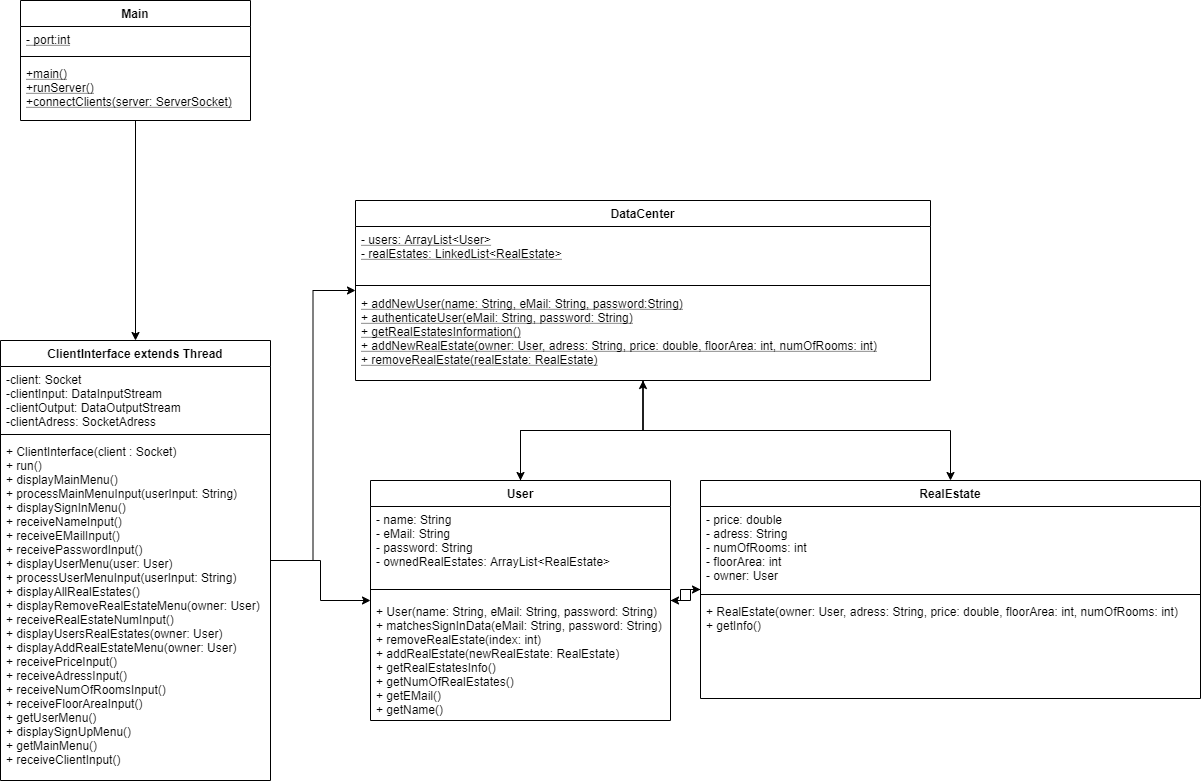

The diagram above was exported from draw.io. Its source (the exported page's mxGraphModel, read from the mxfile embedded in the PNG):
<mxGraphModel dx="1086" dy="806" grid="1" gridSize="10" guides="1" tooltips="1" connect="1" arrows="1" fold="1" page="1" pageScale="1" pageWidth="850" pageHeight="1100" math="0" shadow="0">
  <root>
    <mxCell id="0" />
    <mxCell id="1" parent="0" />
    <mxCell id="IXl5I5hSZ9VSD0nl5n4H-8" style="edgeStyle=orthogonalEdgeStyle;rounded=0;orthogonalLoop=1;jettySize=auto;html=1;" parent="1" source="hi_FXAqxv4JR-hP9kOLW-1" target="hi_FXAqxv4JR-hP9kOLW-5" edge="1">
      <mxGeometry relative="1" as="geometry" />
    </mxCell>
    <mxCell id="hi_FXAqxv4JR-hP9kOLW-1" value="Main" style="swimlane;fontStyle=1;align=center;verticalAlign=top;childLayout=stackLayout;horizontal=1;startSize=26;horizontalStack=0;resizeParent=1;resizeParentMax=0;resizeLast=0;collapsible=1;marginBottom=0;" parent="1" vertex="1">
      <mxGeometry x="90" y="220" width="230" height="120" as="geometry" />
    </mxCell>
    <mxCell id="hi_FXAqxv4JR-hP9kOLW-2" value="- port:int" style="text;strokeColor=none;fillColor=none;align=left;verticalAlign=top;spacingLeft=4;spacingRight=4;overflow=hidden;rotatable=0;points=[[0,0.5],[1,0.5]];portConstraint=eastwest;fontStyle=4" parent="hi_FXAqxv4JR-hP9kOLW-1" vertex="1">
      <mxGeometry y="26" width="230" height="26" as="geometry" />
    </mxCell>
    <mxCell id="hi_FXAqxv4JR-hP9kOLW-3" value="" style="line;strokeWidth=1;fillColor=none;align=left;verticalAlign=middle;spacingTop=-1;spacingLeft=3;spacingRight=3;rotatable=0;labelPosition=right;points=[];portConstraint=eastwest;" parent="hi_FXAqxv4JR-hP9kOLW-1" vertex="1">
      <mxGeometry y="52" width="230" height="8" as="geometry" />
    </mxCell>
    <mxCell id="hi_FXAqxv4JR-hP9kOLW-4" value="+main()&#10;+runServer()&#10;+connectClients(server: ServerSocket)&#10;" style="text;strokeColor=none;fillColor=none;align=left;verticalAlign=top;spacingLeft=4;spacingRight=4;overflow=hidden;rotatable=0;points=[[0,0.5],[1,0.5]];portConstraint=eastwest;fontStyle=4" parent="hi_FXAqxv4JR-hP9kOLW-1" vertex="1">
      <mxGeometry y="60" width="230" height="60" as="geometry" />
    </mxCell>
    <mxCell id="IXl5I5hSZ9VSD0nl5n4H-9" style="edgeStyle=orthogonalEdgeStyle;rounded=0;orthogonalLoop=1;jettySize=auto;html=1;verticalAlign=top;" parent="1" source="hi_FXAqxv4JR-hP9kOLW-5" target="hi_FXAqxv4JR-hP9kOLW-13" edge="1">
      <mxGeometry relative="1" as="geometry" />
    </mxCell>
    <mxCell id="IXl5I5hSZ9VSD0nl5n4H-10" style="edgeStyle=orthogonalEdgeStyle;rounded=0;orthogonalLoop=1;jettySize=auto;html=1;" parent="1" source="hi_FXAqxv4JR-hP9kOLW-5" target="hi_FXAqxv4JR-hP9kOLW-9" edge="1">
      <mxGeometry relative="1" as="geometry" />
    </mxCell>
    <mxCell id="hi_FXAqxv4JR-hP9kOLW-5" value="ClientInterface extends Thread" style="swimlane;fontStyle=1;align=center;verticalAlign=top;childLayout=stackLayout;horizontal=1;startSize=26;horizontalStack=0;resizeParent=1;resizeParentMax=0;resizeLast=0;collapsible=1;marginBottom=0;" parent="1" vertex="1">
      <mxGeometry x="70" y="560" width="270" height="440" as="geometry" />
    </mxCell>
    <mxCell id="hi_FXAqxv4JR-hP9kOLW-6" value="-client: Socket&#10;-clientInput: DataInputStream&#10;-clientOutput: DataOutputStream&#10;-clientAdress: SocketAdress&#10;" style="text;strokeColor=none;fillColor=none;align=left;verticalAlign=top;spacingLeft=4;spacingRight=4;overflow=hidden;rotatable=0;points=[[0,0.5],[1,0.5]];portConstraint=eastwest;" parent="hi_FXAqxv4JR-hP9kOLW-5" vertex="1">
      <mxGeometry y="26" width="270" height="64" as="geometry" />
    </mxCell>
    <mxCell id="hi_FXAqxv4JR-hP9kOLW-7" value="" style="line;strokeWidth=1;fillColor=none;align=left;verticalAlign=middle;spacingTop=-1;spacingLeft=3;spacingRight=3;rotatable=0;labelPosition=right;points=[];portConstraint=eastwest;" parent="hi_FXAqxv4JR-hP9kOLW-5" vertex="1">
      <mxGeometry y="90" width="270" height="8" as="geometry" />
    </mxCell>
    <mxCell id="hi_FXAqxv4JR-hP9kOLW-8" value="+ ClientInterface(client : Socket)&#10;+ run()&#10;+ displayMainMenu()&#10;+ processMainMenuInput(userInput: String)&#10;+ displaySignInMenu()&#10;+ receiveNameInput()&#10;+ receiveEMailInput()&#10;+ receivePasswordInput()&#10;+ displayUserMenu(user: User)&#10;+ processUserMenuInput(userInput: String)&#10;+ displayAllRealEstates()&#10;+ displayRemoveRealEstateMenu(owner: User)&#10;+ receiveRealEstateNumInput()&#10;+ displayUsersRealEstates(owner: User)&#10;+ displayAddRealEstateMenu(owner: User)&#10;+ receivePriceInput()&#10;+ receiveAdressInput()&#10;+ receiveNumOfRoomsInput()&#10;+ receiveFloorAreaInput()&#10;+ getUserMenu()&#10;+ displaySignUpMenu()&#10;+ getMainMenu()&#10;+ receiveClientInput()&#10;" style="text;strokeColor=none;fillColor=none;align=left;verticalAlign=top;spacingLeft=4;spacingRight=4;overflow=hidden;rotatable=0;points=[[0,0.5],[1,0.5]];portConstraint=eastwest;" parent="hi_FXAqxv4JR-hP9kOLW-5" vertex="1">
      <mxGeometry y="98" width="270" height="342" as="geometry" />
    </mxCell>
    <mxCell id="ul5ZDdfMionyKRLc5kxO-18" style="edgeStyle=orthogonalEdgeStyle;rounded=0;orthogonalLoop=1;jettySize=auto;html=1;" parent="1" source="hi_FXAqxv4JR-hP9kOLW-9" target="ul5ZDdfMionyKRLc5kxO-1" edge="1">
      <mxGeometry relative="1" as="geometry" />
    </mxCell>
    <mxCell id="ul5ZDdfMionyKRLc5kxO-19" style="edgeStyle=orthogonalEdgeStyle;rounded=0;orthogonalLoop=1;jettySize=auto;html=1;" parent="1" source="hi_FXAqxv4JR-hP9kOLW-9" target="hi_FXAqxv4JR-hP9kOLW-13" edge="1">
      <mxGeometry relative="1" as="geometry" />
    </mxCell>
    <mxCell id="hi_FXAqxv4JR-hP9kOLW-9" value="User" style="swimlane;fontStyle=1;align=center;verticalAlign=top;childLayout=stackLayout;horizontal=1;startSize=26;horizontalStack=0;resizeParent=1;resizeParentMax=0;resizeLast=0;collapsible=1;marginBottom=0;" parent="1" vertex="1">
      <mxGeometry x="440" y="700" width="300" height="240" as="geometry" />
    </mxCell>
    <mxCell id="hi_FXAqxv4JR-hP9kOLW-10" value="- name: String&#10;- eMail: String&#10;- password: String&#10;- ownedRealEstates: ArrayList&lt;RealEstate&gt;&#10;" style="text;strokeColor=none;fillColor=none;align=left;verticalAlign=top;spacingLeft=4;spacingRight=4;overflow=hidden;rotatable=0;points=[[0,0.5],[1,0.5]];portConstraint=eastwest;" parent="hi_FXAqxv4JR-hP9kOLW-9" vertex="1">
      <mxGeometry y="26" width="300" height="74" as="geometry" />
    </mxCell>
    <mxCell id="hi_FXAqxv4JR-hP9kOLW-11" value="" style="line;strokeWidth=1;fillColor=none;align=left;verticalAlign=middle;spacingTop=-1;spacingLeft=3;spacingRight=3;rotatable=0;labelPosition=right;points=[];portConstraint=eastwest;" parent="hi_FXAqxv4JR-hP9kOLW-9" vertex="1">
      <mxGeometry y="100" width="300" height="18" as="geometry" />
    </mxCell>
    <mxCell id="hi_FXAqxv4JR-hP9kOLW-12" value="+ User(name: String, eMail: String, password: String)&#10;+ matchesSignInData(eMail: String, password: String)&#10;+ removeRealEstate(index: int)&#10;+ addRealEstate(newRealEstate: RealEstate)&#10;+ getRealEstatesInfo()&#10;+ getNumOfRealEstates()&#10;+ getEMail()&#10;+ getName()" style="text;strokeColor=none;fillColor=none;align=left;verticalAlign=top;spacingLeft=4;spacingRight=4;overflow=hidden;rotatable=0;points=[[0,0.5],[1,0.5]];portConstraint=eastwest;" parent="hi_FXAqxv4JR-hP9kOLW-9" vertex="1">
      <mxGeometry y="118" width="300" height="122" as="geometry" />
    </mxCell>
    <mxCell id="ul5ZDdfMionyKRLc5kxO-22" style="edgeStyle=orthogonalEdgeStyle;rounded=0;orthogonalLoop=1;jettySize=auto;html=1;" parent="1" source="hi_FXAqxv4JR-hP9kOLW-13" target="hi_FXAqxv4JR-hP9kOLW-9" edge="1">
      <mxGeometry relative="1" as="geometry" />
    </mxCell>
    <mxCell id="ul5ZDdfMionyKRLc5kxO-23" style="edgeStyle=orthogonalEdgeStyle;rounded=0;orthogonalLoop=1;jettySize=auto;html=1;" parent="1" source="hi_FXAqxv4JR-hP9kOLW-13" target="ul5ZDdfMionyKRLc5kxO-1" edge="1">
      <mxGeometry relative="1" as="geometry" />
    </mxCell>
    <mxCell id="hi_FXAqxv4JR-hP9kOLW-13" value="DataCenter" style="swimlane;fontStyle=1;align=center;verticalAlign=top;childLayout=stackLayout;horizontal=1;startSize=26;horizontalStack=0;resizeParent=1;resizeParentMax=0;resizeLast=0;collapsible=1;marginBottom=0;" parent="1" vertex="1">
      <mxGeometry x="425" y="420" width="575" height="180" as="geometry" />
    </mxCell>
    <mxCell id="hi_FXAqxv4JR-hP9kOLW-14" value="- users: ArrayList&lt;User&gt;&#10;- realEstates: LinkedList&lt;RealEstate&gt;" style="text;strokeColor=none;fillColor=none;align=left;verticalAlign=top;spacingLeft=4;spacingRight=4;overflow=hidden;rotatable=0;points=[[0,0.5],[1,0.5]];portConstraint=eastwest;fontStyle=4" parent="hi_FXAqxv4JR-hP9kOLW-13" vertex="1">
      <mxGeometry y="26" width="575" height="54" as="geometry" />
    </mxCell>
    <mxCell id="hi_FXAqxv4JR-hP9kOLW-15" value="" style="line;strokeWidth=1;fillColor=none;align=left;verticalAlign=middle;spacingTop=-1;spacingLeft=3;spacingRight=3;rotatable=0;labelPosition=right;points=[];portConstraint=eastwest;" parent="hi_FXAqxv4JR-hP9kOLW-13" vertex="1">
      <mxGeometry y="80" width="575" height="10" as="geometry" />
    </mxCell>
    <mxCell id="hi_FXAqxv4JR-hP9kOLW-16" value="+ addNewUser(name: String, eMail: String, password:String)&#10;+ authenticateUser(eMail: String, password: String)&#10;+ getRealEstatesInformation()&#10;+ addNewRealEstate(owner: User, adress: String, price: double, floorArea: int, numOfRooms: int)&#10;+ removeRealEstate(realEstate: RealEstate)" style="text;strokeColor=none;fillColor=none;align=left;verticalAlign=top;spacingLeft=4;spacingRight=4;overflow=hidden;rotatable=0;points=[[0,0.5],[1,0.5]];portConstraint=eastwest;fontStyle=4" parent="hi_FXAqxv4JR-hP9kOLW-13" vertex="1">
      <mxGeometry y="90" width="575" height="90" as="geometry" />
    </mxCell>
    <mxCell id="ul5ZDdfMionyKRLc5kxO-20" style="edgeStyle=orthogonalEdgeStyle;rounded=0;orthogonalLoop=1;jettySize=auto;html=1;" parent="1" source="ul5ZDdfMionyKRLc5kxO-1" target="hi_FXAqxv4JR-hP9kOLW-9" edge="1">
      <mxGeometry relative="1" as="geometry" />
    </mxCell>
    <mxCell id="ul5ZDdfMionyKRLc5kxO-1" value="RealEstate" style="swimlane;fontStyle=1;align=center;verticalAlign=top;childLayout=stackLayout;horizontal=1;startSize=26;horizontalStack=0;resizeParent=1;resizeParentMax=0;resizeLast=0;collapsible=1;marginBottom=0;" parent="1" vertex="1">
      <mxGeometry x="770" y="700" width="500" height="218" as="geometry" />
    </mxCell>
    <mxCell id="ul5ZDdfMionyKRLc5kxO-2" value="- price: double&#10;- adress: String&#10;- numOfRooms: int&#10;- floorArea: int&#10;- owner: User" style="text;strokeColor=none;fillColor=none;align=left;verticalAlign=top;spacingLeft=4;spacingRight=4;overflow=hidden;rotatable=0;points=[[0,0.5],[1,0.5]];portConstraint=eastwest;fontStyle=0" parent="ul5ZDdfMionyKRLc5kxO-1" vertex="1">
      <mxGeometry y="26" width="500" height="84" as="geometry" />
    </mxCell>
    <mxCell id="ul5ZDdfMionyKRLc5kxO-3" value="" style="line;strokeWidth=1;fillColor=none;align=left;verticalAlign=middle;spacingTop=-1;spacingLeft=3;spacingRight=3;rotatable=0;labelPosition=right;points=[];portConstraint=eastwest;" parent="ul5ZDdfMionyKRLc5kxO-1" vertex="1">
      <mxGeometry y="110" width="500" height="8" as="geometry" />
    </mxCell>
    <mxCell id="ul5ZDdfMionyKRLc5kxO-4" value="+ RealEstate(owner: User, adress: String, price: double, floorArea: int, numOfRooms: int)&#10;+ getInfo()" style="text;strokeColor=none;fillColor=none;align=left;verticalAlign=top;spacingLeft=4;spacingRight=4;overflow=hidden;rotatable=0;points=[[0,0.5],[1,0.5]];portConstraint=eastwest;" parent="ul5ZDdfMionyKRLc5kxO-1" vertex="1">
      <mxGeometry y="118" width="500" height="100" as="geometry" />
    </mxCell>
  </root>
</mxGraphModel>